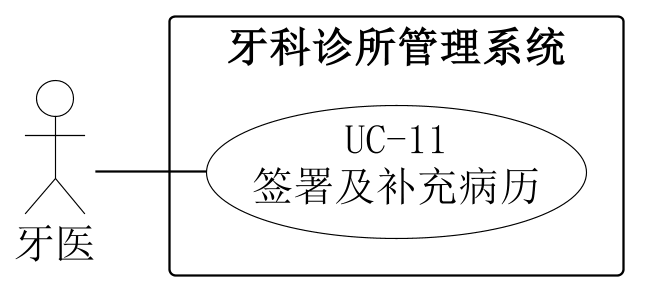

The diagram above was rendered by PlantUML. Its source (embedded in the PNG):
@startuml
skinparam backgroundColor white
skinparam shadowing false
skinparam defaultFontName SimSun
skinparam defaultFontSize 18
skinparam dpi 220
skinparam ArrowColor black
skinparam nodesep 22
skinparam ranksep 48
skinparam actor {
 BorderColor black
 BackgroundColor white
}
skinparam usecase {
 BorderColor black
 BackgroundColor white
}
skinparam rectangle {
 BorderColor black
 BackgroundColor white
}
left to right direction
actor "牙医" as A0
rectangle "牙科诊所管理系统" {
 usecase "UC-11\n签署及补充病历" as U
}
A0 -- U

@enduml